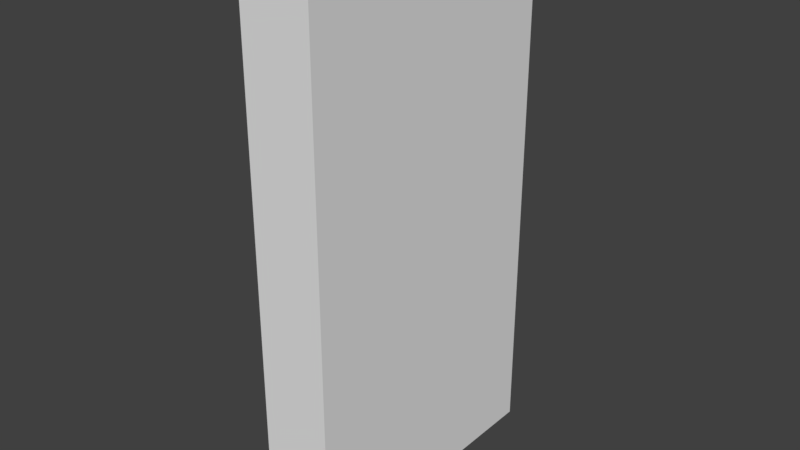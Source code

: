 # Source: Door.blend  (saved by Blender 2.77.0; exported with 4.5.12 LTS)
import bpy
from mathutils import Matrix  # noqa: F401  (used for matrix-valued properties, if any)

bpy.ops.wm.read_factory_settings(use_empty=True)
scene = bpy.context.scene
scene.name = 'Scene'

# ---- collections
col_collection_1 = bpy.data.collections.new('Collection 1'); scene.collection.children.link(col_collection_1)

# ---- world
world_world = bpy.data.worlds.new('World'); scene.world = world_world
world_world.color = (0.05088, 0.05088, 0.05088)
world_world.use_sun_shadow = False
world_world.sun_shadow_jitter_overblur = 0.0
world_world.cycles.sampling_method = 'MANUAL'

# ---- meshes
me_cube_001 = bpy.data.meshes.new('Cube.001')
me_cube_001.from_pydata([(-0.5, -2.0, -3.8), (-0.5, -2.0, 3.8), (-0.5, 2.0, -3.8), (-0.5, 2.0, 3.8), (0.5, -2.0, -3.8), (0.5, -2.0, 3.8), (0.5, 2.0, -3.8), (0.5, 2.0, 3.8), (0.5, 0.9505, 3.8), (-0.5, -2.0, 0.1972), (0.5, -2.0, 0.2069), (-0.5, 0.9584, 3.8), (0.5, -1.425, 3.8), (-0.5, 2.0, 0.2408), (0.5, -0.1342, 2.479), (-0.5, -0.1538, 2.446), (0.5, 2.0, 0.2943), (-0.5, -1.477, 3.8), (-0.5, -2.0, 1.293), (0.5, -1.488, 0.8303), (-0.5, -1.43, 0.8908), (0.5, 2.0, -1.633), (-0.5, 2.0, -1.532), (0.5, -2.0, 1.192), (-0.5, -1.138, 1.247), (0.5, -0.6609, 3.018), (0.5, -0.4376, 3.8), (-0.5, -2.0, -1.772), (0.5, -1.178, 1.208), (0.5, -1.32, 0.7114), (-0.5, -0.4088, 3.8), (0.5, -2.0, -1.671), (-0.5, -1.272, 0.7787), (-0.5, -0.6504, 2.954), (-0.5, -0.8934, -3.8), (0.5, -0.6615, -3.8), (-0.5, 2.0, 0.06915), (0.5, 1.319, -1.152), (0.5, 2.0, -0.2411), (-0.5, 1.217, -0.9786)], [], [(1, 17, 33, 24, 20, 18), (3, 7, 16, 13), (7, 8, 14, 16), (5, 1, 18, 23), (0, 34, 35, 4), (5, 12, 17, 1), (11, 8, 7, 3), (10, 19, 23), (10, 9, 27, 31), (9, 20, 32, 27), (13, 16, 38, 36), (12, 25, 26), (17, 12, 26, 30), (16, 14, 28, 29, 37, 38), (13, 15, 11, 3), (15, 33, 30, 11), (22, 39, 36), (21, 37, 35, 6), (23, 18, 9, 10), (22, 21, 6, 2), (18, 20, 9), (23, 19, 28, 25, 12, 5), (31, 29, 19, 10), (31, 27, 0, 4), (30, 33, 17), (25, 28, 14), (30, 26, 8, 11), (27, 32, 39, 34, 0), (29, 28, 19), (24, 32, 20), (24, 33, 15), (26, 25, 14, 8), (35, 37, 29, 31, 4), (38, 37, 21), (36, 38, 21, 22), (36, 39, 32, 24, 15, 13), (35, 34, 2, 6), (34, 39, 22, 2)])
me_cube_001.use_remesh_preserve_volume = False
me_cube_001.use_remesh_preserve_attributes = False
me_cube_001.use_mirror_vertex_groups = False
me_cube_001.update()

# ---- objects
ob_door = bpy.data.objects.new('Door', me_cube_001)

# ---- transforms, parenting, visibility, modifiers, constraints
ob_door.location = (0.0, 0.0, 3.8)
ob_door.lineart.crease_threshold = 0.0

# ---- collection membership
col_collection_1.objects.link(ob_door)

# ---- scene / render settings (as saved in the file)
scene.frame_start = 1; scene.frame_end = 250; scene.frame_set(1)
scene.render.engine = 'BLENDER_EEVEE_NEXT'
scene.render.resolution_percentage = 50
scene.render.dither_intensity = 0.0
scene.cycles.use_denoising = False
scene.cycles.samples = 128
scene.cycles.sampling_pattern = 'TABULATED_SOBOL'
scene.cycles.light_sampling_threshold = 0.0
scene.cycles.use_adaptive_sampling = False
scene.cycles.use_light_tree = False
scene.cycles.blur_glossy = 0.0
scene.cycles.sample_clamp_indirect = 0.0
scene.view_settings.view_transform = 'Standard'
bpy.context.view_layer.update()

# ---- added for rendering (the .blend has no active camera and no usable light): camera, sun
cam_auto = bpy.data.cameras.new('AutoCamera')
cam_auto.lens = 50.0
cam_auto.sensor_width = 36.0
cam_auto.clip_end = 1000.0
ob_auto_camera = bpy.data.objects.new('AutoCamera', cam_auto)
scene.collection.objects.link(ob_auto_camera)
ob_auto_camera.location = (7.99985, -9.59982, 10.1999)
ob_auto_camera.rotation_euler = (1.09748, -7.21219e-08, 0.694738)
scene.camera = ob_auto_camera
light_auto_sun = bpy.data.lights.new('AutoSun', 'SUN')
light_auto_sun.energy = 3.0
light_auto_sun.angle = 0.0523599
ob_auto_sun = bpy.data.objects.new('AutoSun', light_auto_sun)
scene.collection.objects.link(ob_auto_sun)
ob_auto_sun.rotation_euler = (0.872665, 0.174533, 0.523599)
bpy.context.view_layer.update()
